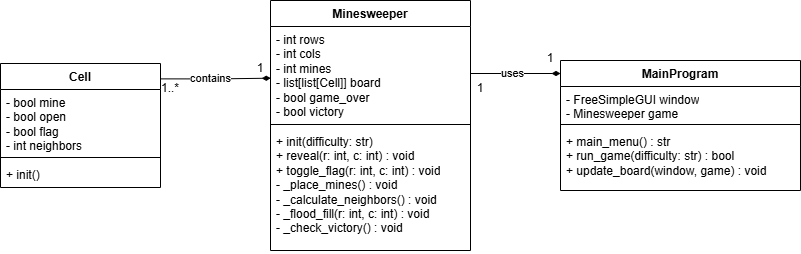

The diagram above was exported from draw.io. Its source (the exported page's mxGraphModel, read from the mxfile embedded in the PNG):
<mxGraphModel dx="1221" dy="884" grid="1" gridSize="10" guides="1" tooltips="1" connect="1" arrows="1" fold="1" page="1" pageScale="1" pageWidth="850" pageHeight="1100" math="0" shadow="0">
  <root>
    <mxCell id="0" />
    <mxCell id="1" parent="0" />
    <mxCell id="Obypk2G3ZNckJ9N4PwEf-1" parent="1" style="swimlane;fontStyle=1;align=center;verticalAlign=top;childLayout=stackLayout;horizontal=1;startSize=26;horizontalStack=0;resizeParent=1;resizeParentMax=0;resizeLast=0;collapsible=1;marginBottom=0;whiteSpace=wrap;html=1;" value="MainProgram" vertex="1">
      <mxGeometry height="130" width="240" x="600" y="347" as="geometry">
        <mxRectangle height="30" width="100" x="130" y="140" as="alternateBounds" />
      </mxGeometry>
    </mxCell>
    <mxCell id="Obypk2G3ZNckJ9N4PwEf-2" parent="Obypk2G3ZNckJ9N4PwEf-1" style="text;strokeColor=none;fillColor=none;align=left;verticalAlign=top;spacingLeft=4;spacingRight=4;overflow=hidden;rotatable=0;points=[[0,0.5],[1,0.5]];portConstraint=eastwest;whiteSpace=wrap;html=1;" value="- FreeSimpleGUI window&lt;div&gt;- Minesweeper game&lt;/div&gt;" vertex="1">
      <mxGeometry height="34" width="240" y="26" as="geometry" />
    </mxCell>
    <mxCell id="Obypk2G3ZNckJ9N4PwEf-3" parent="Obypk2G3ZNckJ9N4PwEf-1" style="line;strokeWidth=1;fillColor=none;align=left;verticalAlign=middle;spacingTop=-1;spacingLeft=3;spacingRight=3;rotatable=0;labelPosition=right;points=[];portConstraint=eastwest;strokeColor=inherit;" value="" vertex="1">
      <mxGeometry height="8" width="240" y="60" as="geometry" />
    </mxCell>
    <mxCell id="Obypk2G3ZNckJ9N4PwEf-4" parent="Obypk2G3ZNckJ9N4PwEf-1" style="text;strokeColor=none;fillColor=none;align=left;verticalAlign=top;spacingLeft=4;spacingRight=4;overflow=hidden;rotatable=0;points=[[0,0.5],[1,0.5]];portConstraint=eastwest;whiteSpace=wrap;html=1;" value="+ main_menu() : str&lt;div&gt;+ run_game(difficulty: str) : bool&lt;/div&gt;&lt;div&gt;+ update_board(window, game) : void&amp;nbsp;&lt;/div&gt;" vertex="1">
      <mxGeometry height="62" width="240" y="68" as="geometry" />
    </mxCell>
    <mxCell id="Obypk2G3ZNckJ9N4PwEf-5" parent="1" style="swimlane;fontStyle=1;align=center;verticalAlign=top;childLayout=stackLayout;horizontal=1;startSize=26;horizontalStack=0;resizeParent=1;resizeParentMax=0;resizeLast=0;collapsible=1;marginBottom=0;whiteSpace=wrap;html=1;" value="Minesweeper" vertex="1">
      <mxGeometry height="250" width="200" x="310" y="287" as="geometry" />
    </mxCell>
    <mxCell id="Obypk2G3ZNckJ9N4PwEf-6" parent="Obypk2G3ZNckJ9N4PwEf-5" style="text;strokeColor=none;fillColor=none;align=left;verticalAlign=top;spacingLeft=4;spacingRight=4;overflow=hidden;rotatable=0;points=[[0,0.5],[1,0.5]];portConstraint=eastwest;whiteSpace=wrap;html=1;" value="- int rows&lt;div&gt;- int cols&lt;/div&gt;&lt;div&gt;- int mines&lt;/div&gt;&lt;div&gt;- list[list[Cell]] board&lt;/div&gt;&lt;div&gt;- bool game_over&lt;/div&gt;&lt;div&gt;- bool victory&lt;/div&gt;" vertex="1">
      <mxGeometry height="94" width="200" y="26" as="geometry" />
    </mxCell>
    <mxCell id="Obypk2G3ZNckJ9N4PwEf-7" parent="Obypk2G3ZNckJ9N4PwEf-5" style="line;strokeWidth=1;fillColor=none;align=left;verticalAlign=middle;spacingTop=-1;spacingLeft=3;spacingRight=3;rotatable=0;labelPosition=right;points=[];portConstraint=eastwest;strokeColor=inherit;" value="" vertex="1">
      <mxGeometry height="8" width="200" y="120" as="geometry" />
    </mxCell>
    <mxCell id="Obypk2G3ZNckJ9N4PwEf-8" parent="Obypk2G3ZNckJ9N4PwEf-5" style="text;strokeColor=none;fillColor=none;align=left;verticalAlign=top;spacingLeft=4;spacingRight=4;overflow=hidden;rotatable=0;points=[[0,0.5],[1,0.5]];portConstraint=eastwest;whiteSpace=wrap;html=1;" value="+ init(difficulty: str)&lt;div&gt;+ reveal(r: int, c: int) : void&lt;/div&gt;&lt;div&gt;+ toggle_flag(r: int, c: int) : void&lt;/div&gt;&lt;div&gt;- _place_mines() : void&lt;/div&gt;&lt;div&gt;- _calculate_neighbors() : void&lt;/div&gt;&lt;div&gt;- _flood_fill(r: int, c: int) : void&lt;/div&gt;&lt;div&gt;- _check_victory() : void&lt;/div&gt;" vertex="1">
      <mxGeometry height="122" width="200" y="128" as="geometry" />
    </mxCell>
    <mxCell id="Obypk2G3ZNckJ9N4PwEf-9" parent="1" style="swimlane;fontStyle=1;align=center;verticalAlign=top;childLayout=stackLayout;horizontal=1;startSize=26;horizontalStack=0;resizeParent=1;resizeParentMax=0;resizeLast=0;collapsible=1;marginBottom=0;whiteSpace=wrap;html=1;" value="Cell" vertex="1">
      <mxGeometry height="124" width="160" x="40" y="350" as="geometry" />
    </mxCell>
    <mxCell id="Obypk2G3ZNckJ9N4PwEf-10" parent="Obypk2G3ZNckJ9N4PwEf-9" style="text;strokeColor=none;fillColor=none;align=left;verticalAlign=top;spacingLeft=4;spacingRight=4;overflow=hidden;rotatable=0;points=[[0,0.5],[1,0.5]];portConstraint=eastwest;whiteSpace=wrap;html=1;" value="- bool mine&lt;div&gt;- bool open&lt;/div&gt;&lt;div&gt;- bool flag&lt;/div&gt;&lt;div&gt;- int neighbors&lt;/div&gt;" vertex="1">
      <mxGeometry height="64" width="160" y="26" as="geometry" />
    </mxCell>
    <mxCell id="Obypk2G3ZNckJ9N4PwEf-11" parent="Obypk2G3ZNckJ9N4PwEf-9" style="line;strokeWidth=1;fillColor=none;align=left;verticalAlign=middle;spacingTop=-1;spacingLeft=3;spacingRight=3;rotatable=0;labelPosition=right;points=[];portConstraint=eastwest;strokeColor=inherit;" value="" vertex="1">
      <mxGeometry height="8" width="160" y="90" as="geometry" />
    </mxCell>
    <mxCell id="Obypk2G3ZNckJ9N4PwEf-12" parent="Obypk2G3ZNckJ9N4PwEf-9" style="text;strokeColor=none;fillColor=none;align=left;verticalAlign=top;spacingLeft=4;spacingRight=4;overflow=hidden;rotatable=0;points=[[0,0.5],[1,0.5]];portConstraint=eastwest;whiteSpace=wrap;html=1;" value="+ init()" vertex="1">
      <mxGeometry height="26" width="160" y="98" as="geometry" />
    </mxCell>
    <mxCell id="Obypk2G3ZNckJ9N4PwEf-13" edge="1" parent="1" source="Obypk2G3ZNckJ9N4PwEf-9" style="edgeStyle=orthogonalEdgeStyle;rounded=0;orthogonalLoop=1;jettySize=auto;html=1;exitX=1.004;exitY=0.124;exitDx=0;exitDy=0;exitPerimeter=0;entryX=0.001;entryY=0.55;entryDx=0;entryDy=0;entryPerimeter=0;endArrow=diamondThin;endFill=1;" target="Obypk2G3ZNckJ9N4PwEf-6">
      <mxGeometry relative="1" as="geometry" />
    </mxCell>
    <mxCell id="Obypk2G3ZNckJ9N4PwEf-18" connectable="0" parent="Obypk2G3ZNckJ9N4PwEf-13" style="edgeLabel;html=1;align=center;verticalAlign=middle;resizable=0;points=[];" value="contains" vertex="1">
      <mxGeometry relative="1" x="-0.1261" y="1" as="geometry">
        <mxPoint x="1" as="offset" />
      </mxGeometry>
    </mxCell>
    <mxCell id="Obypk2G3ZNckJ9N4PwEf-14" edge="1" parent="1" source="Obypk2G3ZNckJ9N4PwEf-6" style="edgeStyle=orthogonalEdgeStyle;rounded=0;orthogonalLoop=1;jettySize=auto;html=1;exitX=1;exitY=0.5;exitDx=0;exitDy=0;endArrow=diamondThin;endFill=1;">
      <mxGeometry relative="1" as="geometry">
        <mxPoint x="600" y="360" as="targetPoint" />
      </mxGeometry>
    </mxCell>
    <mxCell id="Obypk2G3ZNckJ9N4PwEf-15" connectable="0" parent="Obypk2G3ZNckJ9N4PwEf-14" style="edgeLabel;html=1;align=center;verticalAlign=middle;resizable=0;points=[];" value="uses" vertex="1">
      <mxGeometry relative="1" x="-0.0891" y="1" as="geometry">
        <mxPoint as="offset" />
      </mxGeometry>
    </mxCell>
    <mxCell id="Obypk2G3ZNckJ9N4PwEf-16" parent="1" style="text;html=1;whiteSpace=wrap;strokeColor=none;fillColor=none;align=center;verticalAlign=middle;rounded=0;" value="1" vertex="1">
      <mxGeometry height="30" width="60" x="560" y="330" as="geometry" />
    </mxCell>
    <mxCell id="Obypk2G3ZNckJ9N4PwEf-17" parent="1" style="text;html=1;whiteSpace=wrap;strokeColor=none;fillColor=none;align=center;verticalAlign=middle;rounded=0;" value="1" vertex="1">
      <mxGeometry height="30" width="60" x="490" y="360" as="geometry" />
    </mxCell>
    <mxCell id="Obypk2G3ZNckJ9N4PwEf-20" parent="1" style="text;html=1;whiteSpace=wrap;strokeColor=none;fillColor=none;align=center;verticalAlign=middle;rounded=0;" value="1" vertex="1">
      <mxGeometry height="30" width="60" x="270" y="340" as="geometry" />
    </mxCell>
    <mxCell id="Obypk2G3ZNckJ9N4PwEf-21" parent="1" style="text;html=1;whiteSpace=wrap;strokeColor=none;fillColor=none;align=center;verticalAlign=middle;rounded=0;" value="1..*" vertex="1">
      <mxGeometry height="30" width="60" x="180" y="360" as="geometry" />
    </mxCell>
  </root>
</mxGraphModel>